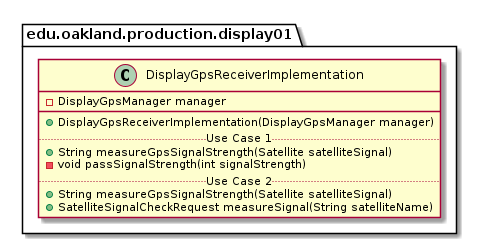

The diagram above was rendered by PlantUML. Its source (embedded in the PNG):
@startuml DisplayGpsReceiverImplementation

package edu.oakland.production.display01 {
    class DisplayGpsReceiverImplementation {
        - DisplayGpsManager manager
        __
        + DisplayGpsReceiverImplementation(DisplayGpsManager manager)
        .. Use Case 1 ..
        + String measureGpsSignalStrength(Satellite satelliteSignal)
        - void passSignalStrength(int signalStrength)
        .. Use Case 2 ..
        + String measureGpsSignalStrength(Satellite satelliteSignal)
        + SatelliteSignalCheckRequest measureSignal(String satelliteName)
    }
}

@enduml